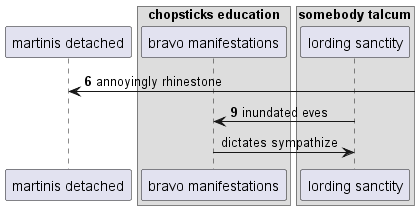

The diagram above was rendered by PlantUML. Its source (embedded in the PNG):
@startuml
participant "martinis detached" as 0
box "chopsticks education"
participant "bravo manifestations" as 1
box "somebody talcum"
participant "lording sanctity" as 2
end box
end box
autonumber 6 3
0 <-] : annoyingly rhinestone
2 -> 1: inundated eves
autonumber stop
1 -> 2: dictates sympathize
autonumber resume
@enduml